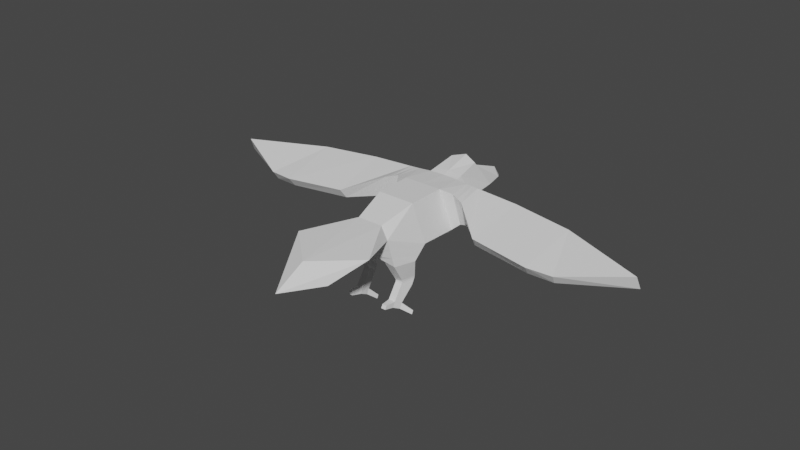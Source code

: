 # Source: Birb.blend  (saved by Blender 2.93.15; exported with 4.5.12 LTS)
import bpy
from mathutils import Matrix  # noqa: F401  (used for matrix-valued properties, if any)

bpy.ops.wm.read_factory_settings(use_empty=True)
scene = bpy.context.scene
scene.name = 'Scene'

# ---- collections
col_collection = bpy.data.collections.new('Collection'); scene.collection.children.link(col_collection)

# ---- world
world_world = bpy.data.worlds.new('World'); scene.world = world_world
world_world.use_nodes = True; world_world.node_tree.nodes.clear()
_N = world_world.node_tree.nodes; _L = world_world.node_tree.links
n0 = _N.new('ShaderNodeOutputWorld'); n0.name = 'World Output'; n0.location = (300, 300)
n1 = _N.new('ShaderNodeBackground'); n1.name = 'Background'; n1.location = (10, 300)
n1.inputs[0].default_value = (0.05088, 0.05088, 0.05088, 1.0)
_L.new(n1.outputs[0], n0.inputs[0])
n0.is_active_output = True
world_world.color = (0.05088, 0.05088, 0.05088)
world_world.use_sun_shadow = False
world_world.sun_shadow_jitter_overblur = 0.0

# ---- meshes
me_cylinder = bpy.data.meshes.new('Cylinder')
me_cylinder.from_pydata([(0.06543, 0.01997, -0.07378), (0.09511, -0.005328, 0.05967), (0.04044, -0.01221, -0.08877), (0.05878, -0.09769, -0.01322), (0.07391, 0.1744, -0.2646), (0.1257, 0.07722, -0.2065), (0.03964, 0.07797, -0.01865), (0.03964, 0.08793, 0.04775), (0.09206, 0.04984, 0.04775), (0.0757, 0.08314, -0.01354), (-0.1042, -0.2019, 0.1742), (-0.1192, -0.1723, 0.2137), (-0.1183, -0.1528, 0.09771), (-0.1366, -0.08992, 0.149), (0.0487, 0.1734, 0.08375), (0.0487, 0.1763, 0.05392), (0.07, 0.1762, 0.05483), (0.0487, 0.1907, 0.08544), (0.0487, 0.1936, 0.0556), (0.07, 0.1935, 0.05652), (0.076, 0.1738, 0.08024), (0.06475, 0.1728, 0.08996), (0.07966, 0.1166, 0.09256), (0.06475, 0.1901, 0.09165), (0.076, 0.191, 0.08192), (0.06803, 0.1927, 0.02583), (0.05374, 0.1928, 0.02522), (0.05374, 0.2044, 0.02635), (0.06803, 0.2043, 0.02696), (0.09007, 0.195, 0.1231), (0.09007, 0.1834, 0.122), (0.09762, 0.184, 0.1155), (0.09762, 0.1956, 0.1166), (0.03836, 0.1831, 0.1247), (0.04913, 0.1827, 0.1289), (0.04913, 0.1943, 0.13), (0.03836, 0.1947, 0.1258), (0.09797, -0.06619, 0.1601), (0.06055, -0.1613, 0.08502), (0.07393, -0.1624, 0.2239), (0.0486, -0.2062, 0.1732), (0.05828, -0.2328, 0.3367), (0.04213, -0.2728, 0.2411), (0.2355, -0.04868, 0.07958), (0.2405, -0.06248, 0.04725), (0.2609, -0.1734, 0.2297), (0.2555, -0.1939, 0.1777), (0.4228, -0.0286, 0.06258), (0.4274, -0.04099, 0.03037), (0.4456, -0.1557, 0.2185), (0.44, -0.174, 0.1668), (0.5014, -0.02972, 0.07038), (0.5056, -0.04363, 0.04177), (0.6993, -0.0909, 0.1355), (0.6946, -0.1161, 0.09939), (0.02563, -0.2671, 0.4214), (0.0, 0.07103, -0.04474), (0.0, 0.06377, 0.05967), (-0.06543, 0.01997, -0.07378), (-0.09511, -0.005328, 0.05967), (-0.04044, -0.01221, -0.08877), (-0.05878, -0.09769, -0.01322), (0.0, 0.2017, -0.2634), (-0.07391, 0.1744, -0.2646), (-0.1257, 0.07722, -0.2065), (-0.03964, 0.07797, -0.01865), (-0.03964, 0.08793, 0.04775), (-0.09206, 0.04984, 0.04775), (-0.0757, 0.08314, -0.01354), (0.1042, -0.2019, 0.1742), (0.1192, -0.1723, 0.2137), (0.1183, -0.1528, 0.09771), (0.1366, -0.08992, 0.149), (-0.0487, 0.1734, 0.08375), (-0.0487, 0.1763, 0.05392), (-0.07, 0.1762, 0.05483), (-0.0487, 0.1907, 0.08544), (-0.0487, 0.1936, 0.0556), (-0.07, 0.1935, 0.05652), (-0.076, 0.1738, 0.08024), (-0.06475, 0.1728, 0.08996), (-0.07966, 0.1166, 0.09256), (-0.06475, 0.1901, 0.09165), (-0.076, 0.191, 0.08192), (-0.06803, 0.1927, 0.02583), (-0.05374, 0.1928, 0.02522), (-0.05374, 0.2044, 0.02635), (-0.06803, 0.2043, 0.02696), (-0.09007, 0.195, 0.1231), (-0.09007, 0.1834, 0.122), (-0.09762, 0.184, 0.1155), (-0.09762, 0.1956, 0.1166), (-0.03836, 0.1831, 0.1247), (-0.04913, 0.1827, 0.1289), (-0.04913, 0.1943, 0.13), (-0.03836, 0.1947, 0.1258), (-0.09797, -0.06619, 0.1601), (0.0, 0.00499, 0.1601), (-0.06055, -0.1613, 0.08502), (-0.07393, -0.1624, 0.2239), (0.0, -0.1286, 0.2652), (-0.0486, -0.2062, 0.1732), (-0.05828, -0.2328, 0.3367), (0.0, -0.2049, 0.3553), (-0.04213, -0.2728, 0.2411), (0.0, -0.01221, -0.08877), (0.0, -0.09769, -0.01322), (0.0, 0.138, -0.3023), (0.0, 0.2351, -0.3604), (0.0, -0.1613, 0.08502), (0.0, -0.2075, 0.1727), (-3.574e-18, -0.2896, 0.2459), (0.0, -0.272, 0.3122), (-0.2355, -0.04868, 0.07958), (-0.2405, -0.06248, 0.04725), (-0.2609, -0.1734, 0.2297), (-0.2555, -0.1939, 0.1777), (-0.4228, -0.0286, 0.06258), (-0.4274, -0.04099, 0.03037), (-0.4456, -0.1557, 0.2185), (-0.44, -0.174, 0.1668), (-0.5014, -0.02972, 0.07038), (-0.5056, -0.04363, 0.04177), (-0.6993, -0.0909, 0.1355), (-0.6946, -0.1161, 0.09939), (-0.02563, -0.2671, 0.4214), (0.0, -0.2753, 0.4626), (0.0, -0.2925, 0.4213), (0.1367, -0.1453, 0.09672), (0.09981, -0.1602, 0.0987), (0.1207, -0.08762, 0.1566), (0.1525, -0.09221, 0.1415), (0.1022, -0.1699, 0.2152), (0.1361, -0.1745, 0.2122), (0.08561, -0.2031, 0.1738), (0.1227, -0.2007, 0.1746), (-0.09981, -0.1602, 0.0987), (-0.1367, -0.1453, 0.09672), (-0.1525, -0.09221, 0.1415), (-0.1207, -0.08762, 0.1566), (-0.1361, -0.1745, 0.2122), (-0.1022, -0.1699, 0.2152), (-0.1227, -0.2007, 0.1746), (-0.08561, -0.2031, 0.1738), (0.04716, 0.09797, 0.07541), (0.0487, 0.1062, 0.08129), (0.04825, 0.1012, 0.07948), (0.0487, 0.1226, 0.05555), (0.04761, 0.1149, 0.04895), (0.04838, 0.1176, 0.0537), (0.08079, 0.08958, 0.08727), (0.07966, 0.09977, 0.09159), (0.07999, 0.09422, 0.09018), (0.07049, 0.1128, 0.05043), (0.07, 0.1221, 0.05634), (0.07014, 0.1167, 0.05469), (-0.0487, 0.1062, 0.08129), (-0.04716, 0.09797, 0.07541), (-0.04825, 0.1012, 0.07948), (-0.04761, 0.1149, 0.04895), (-0.0487, 0.1226, 0.05555), (-0.04838, 0.1176, 0.0537), (-0.07966, 0.09977, 0.09159), (-0.08079, 0.08958, 0.08727), (-0.07999, 0.09422, 0.09018), (-0.07, 0.1221, 0.05634), (-0.07049, 0.1128, 0.05043), (-0.07014, 0.1167, 0.05469), (0.0, -0.138, 0.2763), (0.07199, -0.1712, 0.2378), (0.0478, -0.2144, 0.1816), (-4.422e-19, -0.2176, 0.1818), (-0.07199, -0.1712, 0.2378), (-0.0478, -0.2144, 0.1816), (0.0, -0.1445, 0.284), (-7.454e-19, -0.2246, 0.188), (0.07067, -0.1771, 0.2474), (0.04725, -0.2201, 0.1874), (-0.07067, -0.1771, 0.2474), (-0.04725, -0.2201, 0.1874), (-0.01321, 0.07182, 0.05569), (-0.02643, 0.07988, 0.05172), (-0.02643, 0.07566, -0.02735), (-0.01321, 0.07335, -0.03605), (-0.09409, 0.01306, 0.05569), (-0.09308, 0.03145, 0.05172), (-0.06885, 0.04102, -0.0537), (-0.07228, 0.06208, -0.03362), (0.01321, 0.07182, 0.05569), (0.02643, 0.07988, 0.05172), (0.02643, 0.07566, -0.02735), (0.01321, 0.07335, -0.03605), (0.09409, 0.01306, 0.05569), (0.09308, 0.03145, 0.05172), (0.06885, 0.04102, -0.0537), (0.07228, 0.06208, -0.03362), (0.05122, 0.1846, 0.03957), (0.06901, 0.1845, 0.04033), (0.05122, 0.199, 0.04097), (0.06901, 0.1989, 0.04174), (0.07741, 0.1781, 0.106), (0.07741, 0.1925, 0.1074), (0.08681, 0.1789, 0.09785), (0.08681, 0.1933, 0.09925), (0.05694, 0.1777, 0.1094), (0.04353, 0.1783, 0.1042), (0.05694, 0.1922, 0.1108), (0.04353, 0.1927, 0.1056), (-0.05122, 0.1846, 0.03957), (-0.06901, 0.1845, 0.04033), (-0.05122, 0.199, 0.04097), (-0.06901, 0.1989, 0.04174), (-0.05694, 0.1777, 0.1094), (-0.04353, 0.1783, 0.1042), (-0.05694, 0.1922, 0.1108), (-0.04353, 0.1927, 0.1056), (-0.07741, 0.1781, 0.106), (-0.07741, 0.1925, 0.1074), (-0.08681, 0.1789, 0.09785), (-0.08681, 0.1933, 0.09925)], [], [(0, 1, 3, 2), (0, 2, 5, 4), (56, 0, 4, 62), (108, 4, 5, 107), (3, 1, 37, 38), (189, 7, 6, 190), (193, 8, 7, 189), (195, 9, 8, 193), (190, 6, 9, 195), (154, 147, 15, 16), (18, 17, 23, 24, 19), (160, 74, 73, 156), (145, 151, 22, 21, 14), (151, 154, 16, 20, 22), (15, 14, 17, 18), (8, 9, 153, 150), (9, 6, 148, 153), (20, 16, 19, 24), (6, 7, 144, 148), (106, 3, 38, 109), (7, 8, 150, 144), (20, 21, 22), (1, 57, 97, 37), (109, 38, 40, 110), (25, 26, 27, 28), (196, 26, 25, 197), (198, 27, 26, 196), (199, 28, 27, 198), (197, 25, 28, 199), (29, 30, 31, 32), (200, 30, 29, 201), (202, 31, 30, 200), (203, 32, 31, 202), (201, 29, 32, 203), (33, 34, 35, 36), (204, 34, 33, 205), (206, 35, 34, 204), (207, 36, 35, 206), (205, 33, 36, 207), (176, 174, 103, 41), (37, 97, 100, 39), (41, 112, 111, 42), (41, 103, 126, 55), (177, 176, 41, 42), (175, 177, 42, 111), (131, 133, 45, 43), (135, 128, 44, 46), (133, 135, 46, 45), (137, 114, 113, 138), (37, 130, 129, 38), (2, 105, 107, 5), (2, 3, 106, 105), (45, 46, 50, 49), (108, 62, 4), (39, 132, 130, 37), (40, 134, 132, 39), (38, 129, 134, 40), (50, 48, 52, 54), (44, 43, 47, 48), (46, 44, 48, 50), (43, 45, 49, 47), (52, 51, 53, 54), (47, 49, 53, 51), (49, 50, 54, 53), (48, 47, 51, 52), (126, 127, 55), (112, 41, 55, 127), (58, 60, 61, 59), (58, 63, 64, 60), (56, 62, 63, 58), (108, 107, 64, 63), (61, 98, 96, 59), (181, 182, 65, 66), (185, 181, 66, 67), (187, 185, 67, 68), (182, 187, 68, 65), (65, 159, 157, 66), (77, 78, 83, 82, 76), (128, 135, 69, 71), (156, 73, 80, 81, 162), (162, 81, 79, 75, 165), (74, 77, 76, 73), (67, 163, 166, 68), (68, 166, 159, 65), (79, 83, 78, 75), (66, 157, 163, 67), (106, 109, 98, 61), (165, 75, 74, 160), (79, 81, 80), (59, 96, 97, 57), (109, 110, 101, 98), (84, 87, 86, 85), (208, 209, 84, 85), (210, 208, 85, 86), (211, 210, 86, 87), (209, 211, 87, 84), (88, 91, 90, 89), (216, 217, 88, 89), (218, 216, 89, 90), (219, 218, 90, 91), (217, 219, 91, 88), (92, 95, 94, 93), (212, 213, 92, 93), (214, 212, 93, 94), (215, 214, 94, 95), (213, 215, 95, 92), (178, 102, 103, 174), (96, 99, 100, 97), (102, 104, 111, 112), (102, 125, 126, 103), (179, 104, 102, 178), (175, 111, 104, 179), (98, 101, 143, 136), (142, 116, 114, 137), (140, 115, 116, 142), (138, 113, 115, 140), (60, 64, 107, 105), (60, 105, 106, 61), (115, 119, 120, 116), (108, 63, 62), (99, 96, 139, 141), (101, 99, 141, 143), (96, 98, 136, 139), (120, 124, 122, 118), (114, 118, 117, 113), (116, 120, 118, 114), (113, 117, 119, 115), (122, 124, 123, 121), (117, 121, 123, 119), (119, 123, 124, 120), (118, 122, 121, 117), (126, 125, 127), (112, 127, 125, 102), (72, 71, 129, 130), (70, 72, 130, 132), (69, 70, 132, 134), (71, 69, 134, 129), (13, 12, 137, 138), (11, 13, 138, 140), (10, 11, 140, 142), (12, 10, 142, 137), (128, 131, 43, 44), (145, 147, 149, 146), (146, 149, 148, 144), (151, 145, 146, 152), (152, 146, 144, 150), (154, 151, 152, 155), (155, 152, 150, 153), (147, 154, 155, 149), (149, 155, 153, 148), (157, 159, 161, 158), (158, 161, 160, 156), (163, 157, 158, 164), (164, 158, 156, 162), (166, 163, 164, 167), (167, 164, 162, 165), (159, 166, 167, 161), (161, 167, 165, 160), (147, 145, 14, 15), (135, 133, 70, 69), (133, 131, 72, 70), (131, 128, 71, 72), (136, 143, 10, 12), (143, 141, 11, 10), (141, 139, 13, 11), (139, 136, 12, 13), (110, 171, 173, 101), (101, 173, 172, 99), (99, 172, 168, 100), (110, 40, 170, 171), (40, 39, 169, 170), (39, 100, 168, 169), (171, 175, 179, 173), (173, 179, 178, 172), (172, 178, 174, 168), (171, 170, 177, 175), (170, 169, 176, 177), (169, 168, 174, 176), (56, 58, 186, 183), (183, 186, 187, 182), (58, 59, 184, 186), (186, 184, 185, 187), (59, 57, 180, 184), (184, 180, 181, 185), (57, 56, 183, 180), (180, 183, 182, 181), (56, 191, 194, 0), (191, 190, 195, 194), (0, 194, 192, 1), (194, 195, 193, 192), (1, 192, 188, 57), (192, 193, 189, 188), (57, 188, 191, 56), (188, 189, 190, 191), (16, 197, 199, 19), (19, 199, 198, 18), (18, 198, 196, 15), (15, 196, 197, 16), (23, 201, 203, 24), (24, 203, 202, 20), (20, 202, 200, 21), (21, 200, 201, 23), (14, 205, 207, 17), (17, 207, 206, 23), (23, 206, 204, 21), (21, 204, 205, 14), (75, 78, 211, 209), (78, 77, 210, 211), (77, 74, 208, 210), (74, 75, 209, 208), (73, 76, 215, 213), (76, 82, 214, 215), (82, 80, 212, 214), (80, 73, 213, 212), (82, 83, 219, 217), (83, 79, 218, 219), (79, 80, 216, 218), (80, 82, 217, 216)])
_uv = me_cylinder.uv_layers.new(name='UVMap')
_uv.uv.foreach_set('vector', [0.8, 0.5, 0.8, 1.0, 0.6, 1.0, 0.6, 0.5, 0.8, 0.5, 0.6, 0.5, 0.6, 0.5, 0.8, 0.5, 1.0, 0.5, 0.8, 0.5, 0.8, 0.5, 1.0, 0.5, 0.75, 0.3242, 0.9783, 0.3242, 0.8911, 0.05584, 0.75, 0.05584, 0.6, 1.0, 0.8, 1.0, 0.8, 1.0, 0.6, 1.0, 1.0, 1.0, 1.0, 1.0, 1.0, 0.5, 1.0, 0.5, 0.8, 1.0, 0.8, 1.0, 1.0, 1.0, 1.0, 1.0, 0.8, 0.5, 0.8, 0.5, 0.8, 1.0, 0.8, 1.0, 1.0, 0.5, 1.0, 0.5, 0.8, 0.5, 0.8, 0.5, 0.8, 0.5, 1.0, 0.5, 1.0, 0.5, 0.8, 0.5, 1.0, 0.5, 1.0, 1.0, 0.8963, 1.0, 0.8, 0.8105, 0.8, 0.5, 1.0, 0.5, 1.0, 0.5, 1.0, 1.0, 1.0, 1.0, 1.0, 1.0, 0.8, 1.0, 0.8, 1.0, 0.8963, 1.0, 1.0, 1.0, 0.8, 1.0, 0.8, 0.5, 0.8, 0.5, 0.8, 0.8105, 0.8, 1.0, 1.0, 0.5, 1.0, 1.0, 1.0, 1.0, 1.0, 0.5, 0.8, 1.0, 0.8, 0.5, 0.8, 0.5, 0.8, 1.0, 0.8, 0.5, 1.0, 0.5, 1.0, 0.5, 0.8, 0.5, 0.8, 0.8105, 0.8, 0.5, 0.8, 0.5, 0.8, 0.8105, 1.0, 0.5, 1.0, 1.0, 1.0, 1.0, 1.0, 0.5, 0.5, 1.0, 0.6, 1.0, 0.6, 1.0, 0.5, 1.0, 1.0, 1.0, 0.8, 1.0, 0.8, 1.0, 1.0, 1.0, 0.8, 0.8105, 0.8, 0.8927, 0.8, 1.0, 0.8, 1.0, 1.0, 1.0, 1.0, 1.0, 0.8, 1.0, 0.5, 1.0, 0.6, 1.0, 0.6, 1.0, 0.5, 1.0, 0.8, 0.5, 1.0, 0.5, 1.0, 0.5, 0.8, 0.5, 1.0, 0.5, 1.0, 0.5, 0.8, 0.5, 0.8, 0.5, 1.0, 0.5, 1.0, 0.5, 1.0, 0.5, 1.0, 0.5, 0.8, 0.5, 0.8, 0.5, 1.0, 0.5, 1.0, 0.5, 0.8, 0.5, 0.8, 0.5, 0.8, 0.5, 0.8, 0.5, 0.8963, 1.0, 0.8963, 1.0, 0.8, 0.8105, 0.8, 0.8105, 0.8963, 1.0, 0.8963, 1.0, 0.8963, 1.0, 0.8963, 1.0, 0.8, 0.8105, 0.8, 0.8105, 0.8963, 1.0, 0.8963, 1.0, 0.8, 0.8105, 0.8, 0.8105, 0.8, 0.8105, 0.8, 0.8105, 0.8963, 1.0, 0.8963, 1.0, 0.8, 0.8105, 0.8, 0.8105, 1.0, 1.0, 0.8963, 1.0, 0.8963, 1.0, 1.0, 1.0, 0.8963, 1.0, 0.8963, 1.0, 1.0, 1.0, 1.0, 1.0, 0.8963, 1.0, 0.8963, 1.0, 0.8963, 1.0, 0.8963, 1.0, 1.0, 1.0, 1.0, 1.0, 0.8963, 1.0, 0.8963, 1.0, 1.0, 1.0, 1.0, 1.0, 1.0, 1.0, 1.0, 1.0, 0.8, 1.0, 1.0, 1.0, 1.0, 1.0, 0.8, 1.0, 0.8, 1.0, 1.0, 1.0, 1.0, 1.0, 0.8, 1.0, 0.4783, 0.3242, 0.25, 0.3242, 0.2511, 0.03405, 0.4066, 0.03405, 0.8, 1.0, 1.0, 1.0, 1.0, 1.0, 0.8, 1.0, 0.6, 1.0, 0.8, 1.0, 0.8, 1.0, 0.6, 1.0, 0.5, 1.0, 0.6, 1.0, 0.6, 1.0, 0.5, 1.0, 0.8, 1.0, 0.8, 1.0, 0.8, 1.0, 0.8, 1.0, 0.6, 1.0, 0.6, 1.0, 0.6, 1.0, 0.6, 1.0, 0.8, 1.0, 0.6, 1.0, 0.6, 1.0, 0.8, 1.0, 0.6, 1.0, 0.6, 1.0, 0.8, 1.0, 0.8, 1.0, 0.8, 1.0, 0.8, 1.0, 0.6, 1.0, 0.6, 1.0, 0.6, 0.5, 0.5, 0.5, 0.5, 0.5, 0.6, 0.5, 0.6, 0.5, 0.6, 1.0, 0.5, 1.0, 0.5, 0.5, 0.8, 1.0, 0.6, 1.0, 0.6, 1.0, 0.8, 1.0, 0.75, 0.3242, 0.75, 0.49, 0.9783, 0.3242, 0.8, 1.0, 0.8, 1.0, 0.8, 1.0, 0.8, 1.0, 0.6, 1.0, 0.6, 1.0, 0.8, 1.0, 0.8, 1.0, 0.6, 1.0, 0.6, 1.0, 0.6, 1.0, 0.6, 1.0, 0.6, 1.0, 0.6, 1.0, 0.6, 1.0, 0.6, 1.0, 0.6, 1.0, 0.8, 1.0, 0.8, 1.0, 0.6, 1.0, 0.6, 1.0, 0.6, 1.0, 0.6, 1.0, 0.6, 1.0, 0.8, 1.0, 0.8, 1.0, 0.8, 1.0, 0.8, 1.0, 0.6, 1.0, 0.8, 1.0, 0.8, 1.0, 0.6, 1.0, 0.8, 1.0, 0.8, 1.0, 0.8, 1.0, 0.8, 1.0, 0.8, 1.0, 0.6, 1.0, 0.6, 1.0, 0.8, 1.0, 0.6, 1.0, 0.8, 1.0, 0.8, 1.0, 0.6, 1.0, 0.25, 0.49, 0.25, 0.3242, 0.4783, 0.3242, 0.25, 0.3242, 0.4783, 0.3242, 0.4783, 0.3242, 0.25, 0.3242, 0.8, 0.5, 0.6, 0.5, 0.6, 1.0, 0.8, 1.0, 0.8, 0.5, 0.8, 0.5, 0.6, 0.5, 0.6, 0.5, 1.0, 0.5, 1.0, 0.5, 0.8, 0.5, 0.8, 0.5, 0.75, 0.3242, 0.75, 0.05584, 0.8911, 0.05584, 0.9783, 0.3242, 0.6, 1.0, 0.6, 1.0, 0.8, 1.0, 0.8, 1.0, 1.0, 1.0, 1.0, 0.5, 1.0, 0.5, 1.0, 1.0, 0.8, 1.0, 1.0, 1.0, 1.0, 1.0, 0.8, 1.0, 0.8, 0.5, 0.8, 1.0, 0.8, 1.0, 0.8, 0.5, 1.0, 0.5, 0.8, 0.5, 0.8, 0.5, 1.0, 0.5, 1.0, 0.5, 1.0, 0.5, 1.0, 1.0, 1.0, 1.0, 1.0, 0.5, 0.8, 0.5, 0.8, 0.8105, 0.8963, 1.0, 1.0, 1.0, 0.6, 1.0, 0.6, 1.0, 0.6, 1.0, 0.6, 1.0, 1.0, 1.0, 1.0, 1.0, 0.8963, 1.0, 0.8, 1.0, 0.8, 1.0, 0.8, 1.0, 0.8, 1.0, 0.8, 0.8105, 0.8, 0.5, 0.8, 0.5, 1.0, 0.5, 1.0, 0.5, 1.0, 1.0, 1.0, 1.0, 0.8, 1.0, 0.8, 1.0, 0.8, 0.5, 0.8, 0.5, 0.8, 0.5, 0.8, 0.5, 1.0, 0.5, 1.0, 0.5, 0.8, 0.8105, 0.8, 0.8105, 0.8, 0.5, 0.8, 0.5, 1.0, 1.0, 1.0, 1.0, 0.8, 1.0, 0.8, 1.0, 0.5, 1.0, 0.5, 1.0, 0.6, 1.0, 0.6, 1.0, 0.8, 0.5, 0.8, 0.5, 1.0, 0.5, 1.0, 0.5, 0.8, 0.8105, 0.8, 1.0, 0.8, 0.8927, 0.8, 1.0, 0.8, 1.0, 1.0, 1.0, 1.0, 1.0, 0.5, 1.0, 0.5, 1.0, 0.6, 1.0, 0.6, 1.0, 0.8, 0.5, 0.8, 0.5, 1.0, 0.5, 1.0, 0.5, 1.0, 0.5, 0.8, 0.5, 0.8, 0.5, 1.0, 0.5, 1.0, 0.5, 1.0, 0.5, 1.0, 0.5, 1.0, 0.5, 0.8, 0.5, 1.0, 0.5, 1.0, 0.5, 0.8, 0.5, 0.8, 0.5, 0.8, 0.5, 0.8, 0.5, 0.8, 0.5, 0.8963, 1.0, 0.8, 0.8105, 0.8, 0.8105, 0.8963, 1.0, 0.8963, 1.0, 0.8963, 1.0, 0.8963, 1.0, 0.8963, 1.0, 0.8, 0.8105, 0.8963, 1.0, 0.8963, 1.0, 0.8, 0.8105, 0.8, 0.8105, 0.8, 0.8105, 0.8, 0.8105, 0.8, 0.8105, 0.8963, 1.0, 0.8, 0.8105, 0.8, 0.8105, 0.8963, 1.0, 1.0, 1.0, 1.0, 1.0, 0.8963, 1.0, 0.8963, 1.0, 0.8963, 1.0, 1.0, 1.0, 1.0, 1.0, 0.8963, 1.0, 0.8963, 1.0, 0.8963, 1.0, 0.8963, 1.0, 0.8963, 1.0, 1.0, 1.0, 0.8963, 1.0, 0.8963, 1.0, 1.0, 1.0, 1.0, 1.0, 1.0, 1.0, 1.0, 1.0, 1.0, 1.0, 0.8, 1.0, 0.8, 1.0, 1.0, 1.0, 1.0, 1.0, 0.8, 1.0, 0.8, 1.0, 1.0, 1.0, 1.0, 1.0, 0.4783, 0.3242, 0.4066, 0.03405, 0.2511, 0.03405, 0.25, 0.3242, 0.8, 1.0, 0.8, 1.0, 1.0, 1.0, 1.0, 1.0, 0.6, 1.0, 0.6, 1.0, 0.8, 1.0, 0.8, 1.0, 0.5, 1.0, 0.5, 1.0, 0.6, 1.0, 0.6, 1.0, 0.6, 1.0, 0.6, 1.0, 0.6, 1.0, 0.6, 1.0, 0.6, 1.0, 0.6, 1.0, 0.6, 1.0, 0.6, 1.0, 0.8, 1.0, 0.8, 1.0, 0.6, 1.0, 0.6, 1.0, 0.8, 1.0, 0.8, 1.0, 0.8, 1.0, 0.8, 1.0, 0.6, 0.5, 0.6, 0.5, 0.5, 0.5, 0.5, 0.5, 0.6, 0.5, 0.5, 0.5, 0.5, 1.0, 0.6, 1.0, 0.8, 1.0, 0.8, 1.0, 0.6, 1.0, 0.6, 1.0, 0.75, 0.3242, 0.9783, 0.3242, 0.75, 0.49, 0.8, 1.0, 0.8, 1.0, 0.8, 1.0, 0.8, 1.0, 0.6, 1.0, 0.8, 1.0, 0.8, 1.0, 0.6, 1.0, 0.8, 1.0, 0.6, 1.0, 0.6, 1.0, 0.8, 1.0, 0.6, 1.0, 0.6, 1.0, 0.6, 1.0, 0.6, 1.0, 0.6, 1.0, 0.6, 1.0, 0.8, 1.0, 0.8, 1.0, 0.6, 1.0, 0.6, 1.0, 0.6, 1.0, 0.6, 1.0, 0.8, 1.0, 0.8, 1.0, 0.8, 1.0, 0.8, 1.0, 0.6, 1.0, 0.6, 1.0, 0.8, 1.0, 0.8, 1.0, 0.8, 1.0, 0.8, 1.0, 0.8, 1.0, 0.8, 1.0, 0.8, 1.0, 0.8, 1.0, 0.6, 1.0, 0.6, 1.0, 0.6, 1.0, 0.6, 1.0, 0.8, 1.0, 0.8, 1.0, 0.25, 0.49, 0.4783, 0.3242, 0.25, 0.3242, 0.25, 0.3242, 0.25, 0.3242, 0.4783, 0.3242, 0.4783, 0.3242, 0.8, 1.0, 0.6, 1.0, 0.6, 1.0, 0.8, 1.0, 0.8, 1.0, 0.8, 1.0, 0.8, 1.0, 0.8, 1.0, 0.6, 1.0, 0.8, 1.0, 0.8, 1.0, 0.6, 1.0, 0.6, 1.0, 0.6, 1.0, 0.6, 1.0, 0.6, 1.0, 0.8, 1.0, 0.6, 1.0, 0.6, 1.0, 0.8, 1.0, 0.8, 1.0, 0.8, 1.0, 0.8, 1.0, 0.8, 1.0, 0.6, 1.0, 0.8, 1.0, 0.8, 1.0, 0.6, 1.0, 0.6, 1.0, 0.6, 1.0, 0.6, 1.0, 0.6, 1.0, 0.6, 1.0, 0.8, 1.0, 0.8, 1.0, 0.6, 1.0, 1.0, 1.0, 1.0, 0.5, 1.0, 0.5, 1.0, 0.9833, 1.0, 0.9833, 1.0, 0.5, 1.0, 0.5, 1.0, 1.0, 0.8, 1.0, 1.0, 1.0, 1.0, 0.9833, 0.8004, 0.9933, 0.8004, 0.9933, 1.0, 0.9833, 1.0, 1.0, 0.8, 1.0, 0.8, 0.5, 0.8, 1.0, 0.8004, 0.9933, 0.8, 0.5, 0.8, 0.5, 0.8004, 0.9933, 0.8, 1.0, 0.8, 0.5, 1.0, 0.5, 0.8, 0.5, 0.8, 0.5, 1.0, 0.5, 1.0, 0.5, 0.8, 0.5, 0.8, 0.5, 1.0, 0.5, 1.0, 1.0, 1.0, 0.5, 1.0, 0.5, 1.0, 0.9833, 1.0, 0.9833, 1.0, 0.5, 1.0, 0.5, 1.0, 1.0, 0.8, 1.0, 1.0, 1.0, 1.0, 0.9833, 0.8004, 0.9933, 0.8004, 0.9933, 1.0, 0.9833, 1.0, 1.0, 0.8, 1.0, 0.8, 0.5, 0.8, 1.0, 0.8004, 0.9933, 0.8, 0.5, 0.8, 0.5, 0.8004, 0.9933, 0.8, 1.0, 0.8, 0.5, 1.0, 0.5, 0.8, 0.5, 0.8, 0.5, 1.0, 0.5, 1.0, 0.5, 0.8, 0.5, 0.8, 0.5, 1.0, 0.5, 1.0, 0.5, 1.0, 1.0, 1.0, 1.0, 1.0, 0.5, 0.6, 1.0, 0.8, 1.0, 0.8, 1.0, 0.6, 1.0, 0.8, 1.0, 0.8, 1.0, 0.8, 1.0, 0.8, 1.0, 0.8, 1.0, 0.6, 1.0, 0.6, 1.0, 0.8, 1.0, 0.6, 1.0, 0.6, 1.0, 0.6, 1.0, 0.6, 1.0, 0.6, 1.0, 0.8, 1.0, 0.8, 1.0, 0.6, 1.0, 0.8, 1.0, 0.8, 1.0, 0.8, 1.0, 0.8, 1.0, 0.8, 1.0, 0.6, 1.0, 0.6, 1.0, 0.8, 1.0, 0.5, 1.0, 0.5, 1.0, 0.6, 1.0, 0.6, 1.0, 0.6, 1.0, 0.6, 1.0, 0.8, 1.0, 0.8, 1.0, 0.8, 1.0, 0.8, 1.0, 1.0, 1.0, 1.0, 1.0, 0.5, 1.0, 0.6, 1.0, 0.6, 1.0, 0.5, 1.0, 0.6, 1.0, 0.8, 1.0, 0.8, 1.0, 0.6, 1.0, 0.8, 1.0, 1.0, 1.0, 1.0, 1.0, 0.8, 1.0, 0.5, 1.0, 0.5, 1.0, 0.6, 1.0, 0.6, 1.0, 0.6, 1.0, 0.6, 1.0, 0.8, 1.0, 0.8, 1.0, 0.8, 1.0, 0.8, 1.0, 1.0, 1.0, 1.0, 1.0, 0.5, 1.0, 0.6, 1.0, 0.6, 1.0, 0.5, 1.0, 0.6, 1.0, 0.8, 1.0, 0.8, 1.0, 0.6, 1.0, 0.8, 1.0, 1.0, 1.0, 1.0, 1.0, 0.8, 1.0, 1.0, 0.5, 0.8, 0.5, 0.8, 0.5, 1.0, 0.5, 1.0, 0.5, 0.8, 0.5, 0.8, 0.5, 1.0, 0.5, 0.8, 0.5, 0.8, 1.0, 0.8, 1.0, 0.8, 0.5, 0.8, 0.5, 0.8, 1.0, 0.8, 1.0, 0.8, 0.5, 0.8, 1.0, 1.0, 1.0, 1.0, 1.0, 0.8, 1.0, 0.8, 1.0, 1.0, 1.0, 1.0, 1.0, 0.8, 1.0, 1.0, 1.0, 1.0, 0.5, 1.0, 0.5, 1.0, 1.0, 1.0, 1.0, 1.0, 0.5, 1.0, 0.5, 1.0, 1.0, 1.0, 0.5, 1.0, 0.5, 0.8, 0.5, 0.8, 0.5, 1.0, 0.5, 1.0, 0.5, 0.8, 0.5, 0.8, 0.5, 0.8, 0.5, 0.8, 0.5, 0.8, 1.0, 0.8, 1.0, 0.8, 0.5, 0.8, 0.5, 0.8, 1.0, 0.8, 1.0, 0.8, 1.0, 0.8, 1.0, 1.0, 1.0, 1.0, 1.0, 0.8, 1.0, 0.8, 1.0, 1.0, 1.0, 1.0, 1.0, 1.0, 1.0, 1.0, 1.0, 1.0, 0.5, 1.0, 0.5, 1.0, 1.0, 1.0, 1.0, 1.0, 0.5, 1.0, 0.5, 0.8, 0.5, 0.8, 0.5, 0.8, 0.5, 0.8, 0.5, 0.8, 0.5, 0.8, 0.5, 1.0, 0.5, 1.0, 0.5, 1.0, 0.5, 1.0, 0.5, 1.0, 0.5, 1.0, 0.5, 1.0, 0.5, 1.0, 0.5, 0.8, 0.5, 0.8, 0.5, 0.8963, 1.0, 0.8963, 1.0, 0.8, 0.8105, 0.8, 0.8105, 0.8, 0.8105, 0.8, 0.8105, 0.8, 0.8105, 0.8, 0.8105, 0.8, 0.8105, 0.8, 0.8105, 0.8963, 1.0, 0.8963, 1.0, 0.8963, 1.0, 0.8963, 1.0, 0.8963, 1.0, 0.8963, 1.0, 1.0, 1.0, 1.0, 1.0, 1.0, 1.0, 1.0, 1.0, 1.0, 1.0, 1.0, 1.0, 0.8963, 1.0, 0.8963, 1.0, 0.8963, 1.0, 0.8963, 1.0, 0.8963, 1.0, 0.8963, 1.0, 0.8963, 1.0, 0.8963, 1.0, 1.0, 1.0, 1.0, 1.0, 0.8, 0.5, 0.8, 0.5, 0.8, 0.5, 0.8, 0.5, 0.8, 0.5, 1.0, 0.5, 1.0, 0.5, 0.8, 0.5, 1.0, 0.5, 1.0, 0.5, 1.0, 0.5, 1.0, 0.5, 1.0, 0.5, 0.8, 0.5, 0.8, 0.5, 1.0, 0.5, 1.0, 1.0, 1.0, 1.0, 1.0, 1.0, 1.0, 1.0, 1.0, 1.0, 0.8963, 1.0, 0.8963, 1.0, 1.0, 1.0, 0.8963, 1.0, 0.8963, 1.0, 0.8963, 1.0, 0.8963, 1.0, 0.8963, 1.0, 1.0, 1.0, 1.0, 1.0, 0.8963, 1.0, 0.8963, 1.0, 0.8, 0.8105, 0.8, 0.8105, 0.8963, 1.0, 0.8, 0.8105, 0.8, 0.8105, 0.8, 0.8105, 0.8, 0.8105, 0.8, 0.8105, 0.8963, 1.0, 0.8963, 1.0, 0.8, 0.8105, 0.8963, 1.0, 0.8963, 1.0, 0.8963, 1.0, 0.8963, 1.0])
me_cylinder.use_remesh_fix_poles = True
me_cylinder.use_remesh_preserve_attributes = False
me_cylinder.use_mirror_vertex_groups = False
me_cylinder.update()
arm_armature = bpy.data.armatures.new('Armature')  # bones are not reproduced

# ---- objects
ob_birb = bpy.data.objects.new('Birb', me_cylinder)
ob_armature = bpy.data.objects.new('Armature', arm_armature)

# ---- transforms, parenting, visibility, modifiers, constraints
ob_birb.parent = ob_armature
ob_birb.matrix_parent_inverse = Matrix(((1.0, -0.0, -0.0, -3.971e-18), (-0.0, 1.0, 0.0, 0.008942), (-0.0, -0.0, 1.0, -0.01788), (-0.0, 0.0, -0.0, 1.0)))
ob_birb.location = (0.0, 0.0, 0.0)
ob_birb.rotation_euler = (4.147, -0.0, 0.0)
_vg = ob_birb.vertex_groups.new(name='Main')
for _i, _w in zip([1, 2, 3, 10, 12, 37, 38, 40, 42, 57, 59, 60, 61, 69, 71, 96, 97, 98, 101, 104, 106, 109, 110, 128, 129, 130, 134, 136, 137, 139, 143, 170, 171, 173, 175, 177, 179, 180, 184, 185, 188, 192, 193], [0.07231, 0.01994, 0.7855, 0.02227, 0.1023, 0.06881, 0.6651, 0.1152, 0.004703, 0.02859, 0.07224, 0.01993, 0.7854, 0.02045, 0.1077, 0.06801, 0.5903, 0.6634, 0.1145, 0.004605, 0.8656, 0.8484, 0.531, 0.03317, 0.2107, 0.008113, 0.05609, 0.2043, 0.03036, 0.003077, 0.05336, 0.08901, 0.2934, 0.08859, 0.1699, 0.07138, 0.07111, 0.0006012, 0.04047, 0.0001366, 0.0005994, 0.04055, 0.0001751]): _vg.add([_i], _w, 'REPLACE')
_vg = ob_birb.vertex_groups.new(name='Head')
for _i, _w in zip([11, 37, 39, 40, 41, 42, 55, 70, 96, 97, 99, 100, 101, 102, 103, 104, 110, 111, 112, 125, 126, 127, 132, 134, 141, 143, 168, 169, 170, 171, 172, 173, 174, 175, 176, 177, 178, 179], [0.03544, 0.003753, 0.2164, 0.09111, 0.9852, 0.7891, 0.9981, 0.03672, 0.00362, 0.02452, 0.216, 0.8597, 0.09147, 0.9852, 0.9988, 0.7891, 0.1384, 0.8529, 0.9766, 0.9981, 1.001, 0.9995, 0.08361, 0.02509, 0.08139, 0.02811, 0.9133, 0.5182, 0.1772, 0.3245, 0.518, 0.1774, 0.9371, 0.4998, 0.675, 0.2433, 0.6748, 0.2434]): _vg.add([_i], _w, 'REPLACE')
_vg = ob_birb.vertex_groups.new(name='Shoulder.R')
for _i, _w in zip([1, 37, 38, 39, 40, 42, 69, 70, 71, 72, 97, 100, 101, 104, 109, 110, 111, 128, 129, 130, 132, 133, 134, 135, 168, 169, 170, 171, 173, 175, 176, 177, 179, 192], [0.03789, 0.5909, 0.07887, 0.6656, 0.6714, 0.1399, 0.2961, 0.2864, 0.04711, 0.08446, 0.0704, 0.05032, 0.006868, 0.01414, 0.001225, 0.1483, 0.05858, 0.006965, 0.08147, 0.2039, 0.5334, 0.1204, 0.5526, 0.1183, 0.01434, 0.4051, 0.6401, 0.1804, 0.01602, 0.1555, 0.2702, 0.6073, 0.02033, 0.004065]): _vg.add([_i], _w, 'REPLACE')
_vg = ob_birb.vertex_groups.new(name='Wing.R')
for _i, _w in zip([37, 38, 39, 40, 43, 44, 45, 46, 47, 48, 49, 50, 51, 52, 53, 54, 69, 70, 71, 72, 97, 109, 128, 129, 130, 131, 132, 133, 134, 135, 169, 170, 176, 177], [0.222, 0.2075, 0.09662, 0.08878, 0.9947, 0.9963, 0.9903, 0.9894, 0.9995, 0.9996, 0.9995, 0.9995, 0.9997, 0.9998, 1.0, 1.0, 0.6391, 0.6589, 0.8313, 0.8856, 0.002324, 0.02526, 0.9239, 0.686, 0.7257, 0.9726, 0.3682, 0.8551, 0.3413, 0.8506, 0.05514, 0.05649, 0.01803, 0.02836]): _vg.add([_i], _w, 'REPLACE')
_vg = ob_birb.vertex_groups.new(name='Shoulder.L')
for _i, _w in zip([10, 11, 12, 13, 40, 42, 59, 96, 97, 98, 99, 100, 101, 104, 109, 110, 111, 136, 137, 139, 140, 141, 142, 143, 168, 170, 171, 172, 173, 175, 177, 178, 179, 184], [0.2967, 0.2852, 0.04538, 0.08299, 0.00678, 0.01415, 0.03752, 0.5887, 0.07014, 0.07558, 0.6655, 0.05028, 0.6721, 0.14, 0.000109, 0.1484, 0.0586, 0.07002, 0.01832, 0.1967, 0.1181, 0.5333, 0.1184, 0.556, 0.01429, 0.01598, 0.1805, 0.4051, 0.6405, 0.1556, 0.02031, 0.2702, 0.6075, 0.003838]): _vg.add([_i], _w, 'REPLACE')
_vg = ob_birb.vertex_groups.new(name='Wing.L')
for _i, _w in zip([10, 11, 12, 13, 96, 97, 98, 99, 101, 109, 113, 114, 115, 116, 117, 118, 119, 120, 121, 122, 123, 124, 136, 137, 138, 139, 140, 141, 142, 143, 172, 173, 178, 179], [0.6371, 0.6612, 0.838, 0.8874, 0.2256, 0.003163, 0.2131, 0.09724, 0.08847, 0.02722, 0.9941, 0.9957, 0.9903, 0.9893, 0.9995, 0.9995, 0.9994, 0.9995, 0.9997, 0.9998, 1.0, 1.0, 0.7053, 0.9191, 0.9697, 0.7371, 0.8582, 0.3702, 0.8485, 0.3391, 0.05548, 0.05634, 0.01842, 0.02819]): _vg.add([_i], _w, 'REPLACE')
_vg = ob_birb.vertex_groups.new(name='Waist.R')
for _i, _w in zip([0, 1, 3, 6, 7, 8, 9, 37, 56, 57, 65, 66, 97, 148, 153, 180, 181, 182, 183, 188, 189, 190, 191, 192, 193, 194, 195], [0.08476, 0.4468, 0.05045, 0.5555, 0.1329, 0.2352, 0.6448, 0.03048, 0.07569, 0.3554, 0.02328, 0.0254, 0.05772, 0.0252, 0.008762, 0.2249, 0.1351, 0.04509, 0.06111, 0.3895, 0.2838, 0.474, 0.3202, 0.5097, 0.4725, 0.3907, 0.4952]): _vg.add([_i], _w, 'REPLACE')
_vg = ob_birb.vertex_groups.new(name='Leg.R')
for _i, _w in zip([0, 1, 3, 6, 7, 8, 9, 22, 37, 57, 97, 144, 145, 146, 147, 148, 149, 150, 151, 152, 153, 154, 155, 180, 181, 188, 189, 190, 191, 192, 193, 194, 195], [0.004922, 0.3813, 0.03315, 0.1806, 0.7507, 0.6964, 0.2456, 0.2777, 0.01592, 0.11, 0.01073, 0.9136, 0.5288, 0.7689, 0.2143, 0.7672, 0.5496, 0.8017, 0.4883, 0.6316, 0.7668, 0.1502, 0.4085, 0.06945, 0.03318, 0.2485, 0.4689, 0.1209, 0.05852, 0.3594, 0.4325, 0.1267, 0.3134]): _vg.add([_i], _w, 'REPLACE')
_vg = ob_birb.vertex_groups.new(name='Knee.R')
for _i, _w in zip([7, 21, 22, 144, 145, 146, 147, 148, 149, 150, 151, 152, 153, 154, 155], [0.01333, 0.02118, 0.5781, 0.08604, 0.4615, 0.2278, 0.7141, 0.1676, 0.391, 0.1835, 0.5262, 0.3684, 0.1895, 0.7933, 0.5483]): _vg.add([_i], _w, 'REPLACE')
_vg = ob_birb.vertex_groups.new(name='BirbToe1.R')
for _i, _w in zip([14, 15, 16, 17, 18, 19, 20, 25, 26, 27, 28, 147, 196, 197, 198, 199], [0.05261, 0.8861, 0.898, 0.009691, 0.9362, 0.9523, 0.0642, 0.9986, 0.9981, 0.9988, 0.9997, 0.01435, 0.9839, 0.9883, 0.9923, 0.9968]): _vg.add([_i], _w, 'REPLACE')
_vg = ob_birb.vertex_groups.new(name='BirbToe3.R')
for _i, _w in zip([14, 16, 19, 20, 21, 22, 23, 24, 29, 30, 31, 32, 200, 201, 202, 203, 204], [0.1049, 0.06815, 0.02734, 0.8767, 0.7371, 0.114, 0.1959, 0.9424, 0.9989, 0.9983, 0.9988, 0.9992, 0.9763, 0.9727, 0.9885, 0.993, 0.03422]): _vg.add([_i], _w, 'REPLACE')
_vg = ob_birb.vertex_groups.new(name='BirbToe2.R')
for _i, _w in zip([14, 15, 17, 18, 20, 21, 23, 24, 33, 34, 35, 36, 201, 204, 205, 206, 207], [0.8158, 0.06734, 0.9447, 0.05464, 0.01335, 0.2123, 0.7958, 0.02056, 0.9979, 0.9978, 0.9994, 0.9999, 0.004491, 0.9545, 0.9793, 0.9907, 0.9973]): _vg.add([_i], _w, 'REPLACE')
_vg = ob_birb.vertex_groups.new(name='Waist.L')
for _i, _w in zip([6, 7, 56, 57, 58, 59, 61, 65, 66, 67, 68, 96, 97, 159, 166, 180, 181, 182, 183, 184, 185, 186, 187, 188, 189, 190, 191], [0.02332, 0.02532, 0.0757, 0.3553, 0.08476, 0.4468, 0.05044, 0.5555, 0.1329, 0.2354, 0.6449, 0.0301, 0.0577, 0.02487, 0.01146, 0.3895, 0.2838, 0.4741, 0.3202, 0.5098, 0.4726, 0.3907, 0.4953, 0.2248, 0.1351, 0.04511, 0.06111]): _vg.add([_i], _w, 'REPLACE')
_vg = ob_birb.vertex_groups.new(name='Leg.L')
for _i, _w in zip([57, 58, 59, 61, 65, 66, 67, 68, 81, 96, 97, 156, 157, 158, 159, 160, 161, 162, 163, 164, 165, 166, 167, 180, 181, 182, 183, 184, 185, 186, 187, 188, 189], [0.11, 0.004895, 0.3812, 0.03311, 0.1808, 0.7505, 0.6947, 0.245, 0.2116, 0.01558, 0.01067, 0.5316, 0.9135, 0.7795, 0.772, 0.2235, 0.5485, 0.4832, 0.7819, 0.6205, 0.1489, 0.7583, 0.4123, 0.2484, 0.4687, 0.121, 0.05858, 0.359, 0.4317, 0.1266, 0.3133, 0.06943, 0.03314]): _vg.add([_i], _w, 'REPLACE')
_vg = ob_birb.vertex_groups.new(name='Knee.L')
for _i, _w in zip([66, 73, 81, 156, 157, 158, 159, 160, 161, 162, 163, 164, 165, 166, 167], [0.01362, 0.01136, 0.684, 0.4581, 0.0861, 0.2167, 0.1629, 0.7018, 0.3906, 0.5305, 0.2013, 0.3778, 0.7944, 0.1961, 0.5439]): _vg.add([_i], _w, 'REPLACE')
_vg = ob_birb.vertex_groups.new(name='BirbToe1.L')
for _i, _w in zip([73, 74, 75, 76, 77, 78, 79, 83, 84, 85, 86, 87, 160, 165, 208, 209, 210, 211], [0.05389, 0.8858, 0.8935, 0.01285, 0.9362, 0.9511, 0.08657, 0.009578, 0.9986, 0.9981, 0.9988, 0.9997, 0.0204, 0.02406, 0.9838, 0.9878, 0.9923, 0.9967]): _vg.add([_i], _w, 'REPLACE')
_vg = ob_birb.vertex_groups.new(name='BirbToe3.L')
for _i, _w in zip([73, 75, 78, 79, 80, 81, 82, 83, 88, 89, 90, 91, 212, 216, 217, 218, 219], [0.09328, 0.07395, 0.0326, 0.8484, 0.7349, 0.0595, 0.1848, 0.9208, 0.9989, 0.9983, 0.9987, 0.9992, 0.03326, 0.976, 0.9723, 0.9865, 0.9923]): _vg.add([_i], _w, 'REPLACE')
_vg = ob_birb.vertex_groups.new(name='BirbToe2.L')
for _i, _w in zip([73, 74, 76, 77, 79, 80, 81, 82, 83, 92, 93, 94, 95, 160, 212, 213, 214, 215, 217], [0.8213, 0.06775, 0.949, 0.05478, 0.02283, 0.2154, 0.05085, 0.8127, 0.04626, 0.9979, 0.9978, 0.9994, 0.9999, 0.002213, 0.9552, 0.9797, 0.9913, 0.9975, 0.005715]): _vg.add([_i], _w, 'REPLACE')
_vg = ob_birb.vertex_groups.new(name='Tail')
for _i, _w in zip([0, 2, 3, 4, 5, 6, 7, 9, 56, 58, 60, 61, 62, 63, 64, 65, 66, 68, 105, 106, 107, 108, 181, 182, 183, 186, 187, 189, 190, 191, 194, 195], [0.8637, 0.9339, 0.08672, 0.9939, 0.9761, 0.2025, 0.005611, 0.07276, 0.8171, 0.8637, 0.9339, 0.08671, 0.9991, 0.9939, 0.9761, 0.2025, 0.005501, 0.07278, 0.9637, 0.07966, 0.9985, 1.0, 0.002813, 0.336, 0.5401, 0.4574, 0.1692, 0.002872, 0.336, 0.5401, 0.4574, 0.1692]): _vg.add([_i], _w, 'REPLACE')
_m = ob_birb.modifiers.new('Armature', 'ARMATURE')
_m.object = ob_armature
ob_armature.location = (3.971e-18, -0.008942, 0.01788)
ob_armature.show_in_front = True

# ---- collection membership
col_collection.objects.link(ob_birb)
col_collection.objects.link(ob_armature)

# ---- scene / render settings (as saved in the file)
scene.frame_start = 1; scene.frame_end = 250; scene.frame_set(1)
scene.render.engine = 'BLENDER_EEVEE_NEXT'
scene.cycles.use_denoising = False
scene.cycles.samples = 128
scene.cycles.sampling_pattern = 'TABULATED_SOBOL'
scene.cycles.use_adaptive_sampling = False
scene.cycles.use_light_tree = False
scene.view_settings.view_transform = 'Filmic'
bpy.context.view_layer.update()

# ---- added for rendering (the .blend has no active camera and no usable light): camera, sun
cam_auto = bpy.data.cameras.new('AutoCamera')
cam_auto.lens = 50.0
cam_auto.sensor_width = 36.0
cam_auto.clip_end = 1000.0
ob_auto_camera = bpy.data.objects.new('AutoCamera', cam_auto)
scene.collection.objects.link(ob_auto_camera)
ob_auto_camera.location = (1.77906, -2.07637, 1.42012)
ob_auto_camera.rotation_euler = (1.09748, -7.21219e-08, 0.694738)
scene.camera = ob_auto_camera
light_auto_sun = bpy.data.lights.new('AutoSun', 'SUN')
light_auto_sun.energy = 3.0
light_auto_sun.angle = 0.0523599
ob_auto_sun = bpy.data.objects.new('AutoSun', light_auto_sun)
scene.collection.objects.link(ob_auto_sun)
ob_auto_sun.rotation_euler = (0.872665, 0.174533, 0.523599)
bpy.context.view_layer.update()
